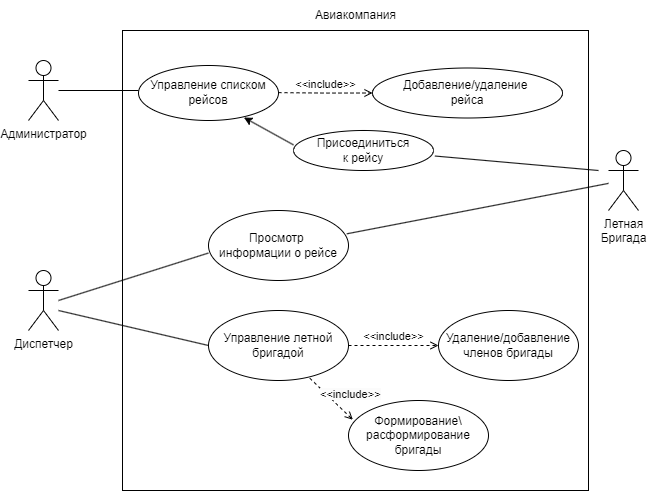

The diagram above was exported from draw.io. Its source (the exported page's mxGraphModel, read from the mxfile embedded in the PNG):
<mxGraphModel dx="1024" dy="533" grid="1" gridSize="10" guides="1" tooltips="1" connect="1" arrows="1" fold="1" page="1" pageScale="1" pageWidth="827" pageHeight="1169" math="0" shadow="0">
  <root>
    <mxCell id="0" />
    <mxCell id="1" parent="0" />
    <mxCell id="TwzNM67yENSA5mZk-Bc2-2" value="" style="rounded=0;whiteSpace=wrap;html=1;gradientColor=default;fillColor=none;" vertex="1" parent="1">
      <mxGeometry x="164" y="160" width="466" height="460" as="geometry" />
    </mxCell>
    <mxCell id="TwzNM67yENSA5mZk-Bc2-3" value="Авиакомпания&lt;br&gt;" style="text;html=1;align=center;verticalAlign=middle;resizable=0;points=[];autosize=1;strokeColor=none;fillColor=none;" vertex="1" parent="1">
      <mxGeometry x="347" y="130" width="100" height="30" as="geometry" />
    </mxCell>
    <mxCell id="TwzNM67yENSA5mZk-Bc2-4" value="Администратор&lt;br&gt;" style="shape=umlActor;verticalLabelPosition=bottom;verticalAlign=top;html=1;" vertex="1" parent="1">
      <mxGeometry x="70" y="190" width="30" height="60" as="geometry" />
    </mxCell>
    <mxCell id="TwzNM67yENSA5mZk-Bc2-6" value="Диспетчер&lt;br&gt;" style="shape=umlActor;verticalLabelPosition=bottom;verticalAlign=top;html=1;" vertex="1" parent="1">
      <mxGeometry x="70" y="400" width="30" height="60" as="geometry" />
    </mxCell>
    <mxCell id="TwzNM67yENSA5mZk-Bc2-9" value="Летная &lt;br&gt;Бригада" style="shape=umlActor;verticalLabelPosition=bottom;verticalAlign=top;html=1;" vertex="1" parent="1">
      <mxGeometry x="650" y="280" width="30" height="60" as="geometry" />
    </mxCell>
    <mxCell id="TwzNM67yENSA5mZk-Bc2-11" value="Добавление/удаление&amp;nbsp;&lt;br&gt;рейса" style="ellipse;whiteSpace=wrap;html=1;" vertex="1" parent="1">
      <mxGeometry x="414" y="197.5" width="190" height="50" as="geometry" />
    </mxCell>
    <mxCell id="TwzNM67yENSA5mZk-Bc2-13" value="Управление списком&lt;br&gt;рейсов" style="ellipse;whiteSpace=wrap;html=1;" vertex="1" parent="1">
      <mxGeometry x="180" y="195" width="140" height="55" as="geometry" />
    </mxCell>
    <mxCell id="TwzNM67yENSA5mZk-Bc2-18" value="" style="line;strokeWidth=1;fillColor=none;align=left;verticalAlign=middle;spacingTop=-1;spacingLeft=3;spacingRight=3;rotatable=0;labelPosition=right;points=[];portConstraint=eastwest;strokeColor=inherit;" vertex="1" parent="1">
      <mxGeometry x="100" y="216" width="80" height="8" as="geometry" />
    </mxCell>
    <mxCell id="TwzNM67yENSA5mZk-Bc2-23" value="Просмотр&amp;nbsp;&lt;br&gt;информации о рейсе" style="ellipse;whiteSpace=wrap;html=1;" vertex="1" parent="1">
      <mxGeometry x="250" y="340" width="140" height="70" as="geometry" />
    </mxCell>
    <mxCell id="TwzNM67yENSA5mZk-Bc2-31" value="" style="endArrow=none;html=1;rounded=0;entryX=-0.001;entryY=0.608;entryDx=0;entryDy=0;entryPerimeter=0;" edge="1" parent="1" target="TwzNM67yENSA5mZk-Bc2-23">
      <mxGeometry width="50" height="50" relative="1" as="geometry">
        <mxPoint x="100" y="430" as="sourcePoint" />
        <mxPoint x="160" y="435" as="targetPoint" />
      </mxGeometry>
    </mxCell>
    <mxCell id="TwzNM67yENSA5mZk-Bc2-32" value="" style="endArrow=none;html=1;rounded=0;exitX=0.988;exitY=0.333;exitDx=0;exitDy=0;exitPerimeter=0;" edge="1" parent="1" source="TwzNM67yENSA5mZk-Bc2-23" target="TwzNM67yENSA5mZk-Bc2-9">
      <mxGeometry width="50" height="50" relative="1" as="geometry">
        <mxPoint x="490" y="350" as="sourcePoint" />
        <mxPoint x="580" y="335" as="targetPoint" />
      </mxGeometry>
    </mxCell>
    <mxCell id="TwzNM67yENSA5mZk-Bc2-33" value="Управление летной&lt;br&gt;бригадой" style="ellipse;whiteSpace=wrap;html=1;" vertex="1" parent="1">
      <mxGeometry x="250" y="440" width="140" height="70" as="geometry" />
    </mxCell>
    <mxCell id="TwzNM67yENSA5mZk-Bc2-34" value="" style="endArrow=none;html=1;rounded=0;entryX=0;entryY=0.5;entryDx=0;entryDy=0;" edge="1" parent="1" target="TwzNM67yENSA5mZk-Bc2-33">
      <mxGeometry width="50" height="50" relative="1" as="geometry">
        <mxPoint x="100" y="440" as="sourcePoint" />
        <mxPoint x="160" y="445" as="targetPoint" />
      </mxGeometry>
    </mxCell>
    <mxCell id="TwzNM67yENSA5mZk-Bc2-35" value="Удаление/добавление&lt;br&gt;членов бригады" style="ellipse;whiteSpace=wrap;html=1;" vertex="1" parent="1">
      <mxGeometry x="480" y="440" width="140" height="70" as="geometry" />
    </mxCell>
    <mxCell id="TwzNM67yENSA5mZk-Bc2-38" value="&amp;lt;&amp;lt;include&amp;gt;&amp;gt;" style="html=1;verticalAlign=bottom;labelBackgroundColor=none;endArrow=open;endFill=0;dashed=1;rounded=0;edgeStyle=orthogonalEdgeStyle;entryX=0;entryY=0.5;entryDx=0;entryDy=0;" edge="1" parent="1" source="TwzNM67yENSA5mZk-Bc2-33" target="TwzNM67yENSA5mZk-Bc2-35">
      <mxGeometry x="0.0041" width="160" relative="1" as="geometry">
        <mxPoint x="390" y="475" as="sourcePoint" />
        <mxPoint x="460" y="475" as="targetPoint" />
        <mxPoint as="offset" />
      </mxGeometry>
    </mxCell>
    <mxCell id="TwzNM67yENSA5mZk-Bc2-41" value="&amp;lt;&amp;lt;include&amp;gt;&amp;gt;" style="html=1;verticalAlign=bottom;labelBackgroundColor=none;endArrow=open;endFill=0;dashed=1;rounded=0;edgeStyle=orthogonalEdgeStyle;entryX=0;entryY=0.5;entryDx=0;entryDy=0;" edge="1" parent="1" target="TwzNM67yENSA5mZk-Bc2-11">
      <mxGeometry width="160" relative="1" as="geometry">
        <mxPoint x="320" y="222.13" as="sourcePoint" />
        <mxPoint x="390" y="222" as="targetPoint" />
      </mxGeometry>
    </mxCell>
    <mxCell id="TwzNM67yENSA5mZk-Bc2-42" value="Формирование\ расформирование&lt;br&gt;бригады" style="ellipse;whiteSpace=wrap;html=1;" vertex="1" parent="1">
      <mxGeometry x="390" y="530" width="140" height="70" as="geometry" />
    </mxCell>
    <mxCell id="TwzNM67yENSA5mZk-Bc2-44" value="" style="html=1;verticalAlign=bottom;endArrow=open;rounded=0;exitX=0.724;exitY=0.968;exitDx=0;exitDy=0;exitPerimeter=0;entryX=0.031;entryY=0.275;entryDx=0;entryDy=0;entryPerimeter=0;dashed=1;endFill=0;" edge="1" parent="1" source="TwzNM67yENSA5mZk-Bc2-33" target="TwzNM67yENSA5mZk-Bc2-42">
      <mxGeometry width="80" relative="1" as="geometry">
        <mxPoint x="180" y="585" as="sourcePoint" />
        <mxPoint x="370" y="585" as="targetPoint" />
        <Array as="points" />
        <mxPoint as="offset" />
      </mxGeometry>
    </mxCell>
    <mxCell id="TwzNM67yENSA5mZk-Bc2-45" value="&lt;span style=&quot;color: rgb(0, 0, 0); font-family: Helvetica; font-size: 11px; font-style: normal; font-variant-ligatures: normal; font-variant-caps: normal; font-weight: 400; letter-spacing: normal; orphans: 2; text-align: center; text-indent: 0px; text-transform: none; widows: 2; word-spacing: 0px; -webkit-text-stroke-width: 0px; background-color: rgb(251, 251, 251); text-decoration-thickness: initial; text-decoration-style: initial; text-decoration-color: initial; float: none; display: inline !important;&quot;&gt;&amp;lt;&amp;lt;include&amp;gt;&amp;gt;&lt;/span&gt;" style="text;whiteSpace=wrap;html=1;" vertex="1" parent="1">
      <mxGeometry x="360" y="510" width="90" height="40" as="geometry" />
    </mxCell>
    <mxCell id="TwzNM67yENSA5mZk-Bc2-46" value="Присоединиться &lt;br&gt;к рейсу" style="ellipse;whiteSpace=wrap;html=1;" vertex="1" parent="1">
      <mxGeometry x="335" y="260" width="140" height="40" as="geometry" />
    </mxCell>
    <mxCell id="TwzNM67yENSA5mZk-Bc2-47" value="" style="endArrow=none;html=1;rounded=0;exitX=1.01;exitY=0.638;exitDx=0;exitDy=0;exitPerimeter=0;" edge="1" parent="1" source="TwzNM67yENSA5mZk-Bc2-46">
      <mxGeometry width="50" height="50" relative="1" as="geometry">
        <mxPoint x="378" y="350" as="sourcePoint" />
        <mxPoint x="640" y="300" as="targetPoint" />
      </mxGeometry>
    </mxCell>
    <mxCell id="TwzNM67yENSA5mZk-Bc2-48" value="" style="html=1;verticalAlign=bottom;endArrow=classic;rounded=0;exitX=0;exitY=0.36;exitDx=0;exitDy=0;exitPerimeter=0;entryX=0.753;entryY=0.945;entryDx=0;entryDy=0;entryPerimeter=0;endFill=1;" edge="1" parent="1" source="TwzNM67yENSA5mZk-Bc2-46" target="TwzNM67yENSA5mZk-Bc2-13">
      <mxGeometry width="80" relative="1" as="geometry">
        <mxPoint x="240" y="270" as="sourcePoint" />
        <mxPoint x="283" y="311" as="targetPoint" />
        <Array as="points" />
        <mxPoint as="offset" />
      </mxGeometry>
    </mxCell>
  </root>
</mxGraphModel>